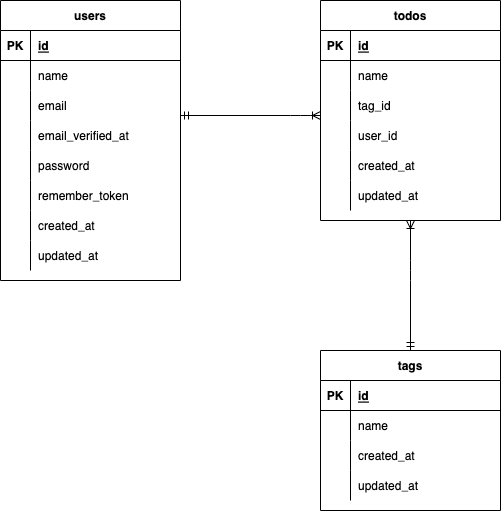

The diagram above was exported from draw.io. Its source (the exported page's mxGraphModel, read from the mxfile embedded in the PNG):
<mxGraphModel dx="478" dy="436" grid="1" gridSize="10" guides="1" tooltips="1" connect="1" arrows="1" fold="1" page="1" pageScale="1" pageWidth="827" pageHeight="1169" math="0" shadow="0">
  <root>
    <mxCell id="0" />
    <mxCell id="1" parent="0" />
    <mxCell id="15" value="users" style="shape=table;startSize=30;container=1;collapsible=1;childLayout=tableLayout;fixedRows=1;rowLines=0;fontStyle=1;align=center;resizeLast=1;" vertex="1" parent="1">
      <mxGeometry x="40" y="60" width="180" height="280" as="geometry" />
    </mxCell>
    <mxCell id="16" value="" style="shape=partialRectangle;collapsible=0;dropTarget=0;pointerEvents=0;fillColor=none;top=0;left=0;bottom=1;right=0;points=[[0,0.5],[1,0.5]];portConstraint=eastwest;" vertex="1" parent="15">
      <mxGeometry y="30" width="180" height="30" as="geometry" />
    </mxCell>
    <mxCell id="17" value="PK" style="shape=partialRectangle;connectable=0;fillColor=none;top=0;left=0;bottom=0;right=0;fontStyle=1;overflow=hidden;" vertex="1" parent="16">
      <mxGeometry width="30" height="30" as="geometry">
        <mxRectangle width="30" height="30" as="alternateBounds" />
      </mxGeometry>
    </mxCell>
    <mxCell id="18" value="id" style="shape=partialRectangle;connectable=0;fillColor=none;top=0;left=0;bottom=0;right=0;align=left;spacingLeft=6;fontStyle=5;overflow=hidden;" vertex="1" parent="16">
      <mxGeometry x="30" width="150" height="30" as="geometry">
        <mxRectangle width="150" height="30" as="alternateBounds" />
      </mxGeometry>
    </mxCell>
    <mxCell id="19" value="" style="shape=partialRectangle;collapsible=0;dropTarget=0;pointerEvents=0;fillColor=none;top=0;left=0;bottom=0;right=0;points=[[0,0.5],[1,0.5]];portConstraint=eastwest;" vertex="1" parent="15">
      <mxGeometry y="60" width="180" height="30" as="geometry" />
    </mxCell>
    <mxCell id="20" value="" style="shape=partialRectangle;connectable=0;fillColor=none;top=0;left=0;bottom=0;right=0;editable=1;overflow=hidden;" vertex="1" parent="19">
      <mxGeometry width="30" height="30" as="geometry">
        <mxRectangle width="30" height="30" as="alternateBounds" />
      </mxGeometry>
    </mxCell>
    <mxCell id="21" value="name" style="shape=partialRectangle;connectable=0;fillColor=none;top=0;left=0;bottom=0;right=0;align=left;spacingLeft=6;overflow=hidden;" vertex="1" parent="19">
      <mxGeometry x="30" width="150" height="30" as="geometry">
        <mxRectangle width="150" height="30" as="alternateBounds" />
      </mxGeometry>
    </mxCell>
    <mxCell id="22" value="" style="shape=partialRectangle;collapsible=0;dropTarget=0;pointerEvents=0;fillColor=none;top=0;left=0;bottom=0;right=0;points=[[0,0.5],[1,0.5]];portConstraint=eastwest;" vertex="1" parent="15">
      <mxGeometry y="90" width="180" height="30" as="geometry" />
    </mxCell>
    <mxCell id="23" value="" style="shape=partialRectangle;connectable=0;fillColor=none;top=0;left=0;bottom=0;right=0;editable=1;overflow=hidden;" vertex="1" parent="22">
      <mxGeometry width="30" height="30" as="geometry">
        <mxRectangle width="30" height="30" as="alternateBounds" />
      </mxGeometry>
    </mxCell>
    <mxCell id="24" value="email" style="shape=partialRectangle;connectable=0;fillColor=none;top=0;left=0;bottom=0;right=0;align=left;spacingLeft=6;overflow=hidden;" vertex="1" parent="22">
      <mxGeometry x="30" width="150" height="30" as="geometry">
        <mxRectangle width="150" height="30" as="alternateBounds" />
      </mxGeometry>
    </mxCell>
    <mxCell id="25" value="" style="shape=partialRectangle;collapsible=0;dropTarget=0;pointerEvents=0;fillColor=none;top=0;left=0;bottom=0;right=0;points=[[0,0.5],[1,0.5]];portConstraint=eastwest;" vertex="1" parent="15">
      <mxGeometry y="120" width="180" height="30" as="geometry" />
    </mxCell>
    <mxCell id="26" value="" style="shape=partialRectangle;connectable=0;fillColor=none;top=0;left=0;bottom=0;right=0;editable=1;overflow=hidden;" vertex="1" parent="25">
      <mxGeometry width="30" height="30" as="geometry">
        <mxRectangle width="30" height="30" as="alternateBounds" />
      </mxGeometry>
    </mxCell>
    <mxCell id="27" value="email_verified_at" style="shape=partialRectangle;connectable=0;fillColor=none;top=0;left=0;bottom=0;right=0;align=left;spacingLeft=6;overflow=hidden;" vertex="1" parent="25">
      <mxGeometry x="30" width="150" height="30" as="geometry">
        <mxRectangle width="150" height="30" as="alternateBounds" />
      </mxGeometry>
    </mxCell>
    <mxCell id="42" value="" style="shape=partialRectangle;collapsible=0;dropTarget=0;pointerEvents=0;fillColor=none;top=0;left=0;bottom=0;right=0;points=[[0,0.5],[1,0.5]];portConstraint=eastwest;" vertex="1" parent="15">
      <mxGeometry y="150" width="180" height="30" as="geometry" />
    </mxCell>
    <mxCell id="43" value="" style="shape=partialRectangle;connectable=0;fillColor=none;top=0;left=0;bottom=0;right=0;editable=1;overflow=hidden;" vertex="1" parent="42">
      <mxGeometry width="30" height="30" as="geometry">
        <mxRectangle width="30" height="30" as="alternateBounds" />
      </mxGeometry>
    </mxCell>
    <mxCell id="44" value="password" style="shape=partialRectangle;connectable=0;fillColor=none;top=0;left=0;bottom=0;right=0;align=left;spacingLeft=6;overflow=hidden;" vertex="1" parent="42">
      <mxGeometry x="30" width="150" height="30" as="geometry">
        <mxRectangle width="150" height="30" as="alternateBounds" />
      </mxGeometry>
    </mxCell>
    <mxCell id="47" value="" style="shape=partialRectangle;collapsible=0;dropTarget=0;pointerEvents=0;fillColor=none;top=0;left=0;bottom=0;right=0;points=[[0,0.5],[1,0.5]];portConstraint=eastwest;" vertex="1" parent="15">
      <mxGeometry y="180" width="180" height="30" as="geometry" />
    </mxCell>
    <mxCell id="48" value="" style="shape=partialRectangle;connectable=0;fillColor=none;top=0;left=0;bottom=0;right=0;editable=1;overflow=hidden;" vertex="1" parent="47">
      <mxGeometry width="30" height="30" as="geometry">
        <mxRectangle width="30" height="30" as="alternateBounds" />
      </mxGeometry>
    </mxCell>
    <mxCell id="49" value="remember_token" style="shape=partialRectangle;connectable=0;fillColor=none;top=0;left=0;bottom=0;right=0;align=left;spacingLeft=6;overflow=hidden;" vertex="1" parent="47">
      <mxGeometry x="30" width="150" height="30" as="geometry">
        <mxRectangle width="150" height="30" as="alternateBounds" />
      </mxGeometry>
    </mxCell>
    <mxCell id="51" value="" style="shape=partialRectangle;collapsible=0;dropTarget=0;pointerEvents=0;fillColor=none;top=0;left=0;bottom=0;right=0;points=[[0,0.5],[1,0.5]];portConstraint=eastwest;" vertex="1" parent="15">
      <mxGeometry y="210" width="180" height="30" as="geometry" />
    </mxCell>
    <mxCell id="52" value="" style="shape=partialRectangle;connectable=0;fillColor=none;top=0;left=0;bottom=0;right=0;editable=1;overflow=hidden;" vertex="1" parent="51">
      <mxGeometry width="30" height="30" as="geometry">
        <mxRectangle width="30" height="30" as="alternateBounds" />
      </mxGeometry>
    </mxCell>
    <mxCell id="53" value="created_at" style="shape=partialRectangle;connectable=0;fillColor=none;top=0;left=0;bottom=0;right=0;align=left;spacingLeft=6;overflow=hidden;" vertex="1" parent="51">
      <mxGeometry x="30" width="150" height="30" as="geometry">
        <mxRectangle width="150" height="30" as="alternateBounds" />
      </mxGeometry>
    </mxCell>
    <mxCell id="55" value="" style="shape=partialRectangle;collapsible=0;dropTarget=0;pointerEvents=0;fillColor=none;top=0;left=0;bottom=0;right=0;points=[[0,0.5],[1,0.5]];portConstraint=eastwest;" vertex="1" parent="15">
      <mxGeometry y="240" width="180" height="30" as="geometry" />
    </mxCell>
    <mxCell id="56" value="" style="shape=partialRectangle;connectable=0;fillColor=none;top=0;left=0;bottom=0;right=0;editable=1;overflow=hidden;" vertex="1" parent="55">
      <mxGeometry width="30" height="30" as="geometry">
        <mxRectangle width="30" height="30" as="alternateBounds" />
      </mxGeometry>
    </mxCell>
    <mxCell id="57" value="updated_at" style="shape=partialRectangle;connectable=0;fillColor=none;top=0;left=0;bottom=0;right=0;align=left;spacingLeft=6;overflow=hidden;" vertex="1" parent="55">
      <mxGeometry x="30" width="150" height="30" as="geometry">
        <mxRectangle width="150" height="30" as="alternateBounds" />
      </mxGeometry>
    </mxCell>
    <mxCell id="28" value="todos" style="shape=table;startSize=30;container=1;collapsible=1;childLayout=tableLayout;fixedRows=1;rowLines=0;fontStyle=1;align=center;resizeLast=1;" vertex="1" parent="1">
      <mxGeometry x="360" y="60" width="180" height="220" as="geometry" />
    </mxCell>
    <mxCell id="29" value="" style="shape=partialRectangle;collapsible=0;dropTarget=0;pointerEvents=0;fillColor=none;top=0;left=0;bottom=1;right=0;points=[[0,0.5],[1,0.5]];portConstraint=eastwest;" vertex="1" parent="28">
      <mxGeometry y="30" width="180" height="30" as="geometry" />
    </mxCell>
    <mxCell id="30" value="PK" style="shape=partialRectangle;connectable=0;fillColor=none;top=0;left=0;bottom=0;right=0;fontStyle=1;overflow=hidden;" vertex="1" parent="29">
      <mxGeometry width="30" height="30" as="geometry">
        <mxRectangle width="30" height="30" as="alternateBounds" />
      </mxGeometry>
    </mxCell>
    <mxCell id="31" value="id" style="shape=partialRectangle;connectable=0;fillColor=none;top=0;left=0;bottom=0;right=0;align=left;spacingLeft=6;fontStyle=5;overflow=hidden;" vertex="1" parent="29">
      <mxGeometry x="30" width="150" height="30" as="geometry">
        <mxRectangle width="150" height="30" as="alternateBounds" />
      </mxGeometry>
    </mxCell>
    <mxCell id="32" value="" style="shape=partialRectangle;collapsible=0;dropTarget=0;pointerEvents=0;fillColor=none;top=0;left=0;bottom=0;right=0;points=[[0,0.5],[1,0.5]];portConstraint=eastwest;" vertex="1" parent="28">
      <mxGeometry y="60" width="180" height="30" as="geometry" />
    </mxCell>
    <mxCell id="33" value="" style="shape=partialRectangle;connectable=0;fillColor=none;top=0;left=0;bottom=0;right=0;editable=1;overflow=hidden;" vertex="1" parent="32">
      <mxGeometry width="30" height="30" as="geometry">
        <mxRectangle width="30" height="30" as="alternateBounds" />
      </mxGeometry>
    </mxCell>
    <mxCell id="34" value="name" style="shape=partialRectangle;connectable=0;fillColor=none;top=0;left=0;bottom=0;right=0;align=left;spacingLeft=6;overflow=hidden;" vertex="1" parent="32">
      <mxGeometry x="30" width="150" height="30" as="geometry">
        <mxRectangle width="150" height="30" as="alternateBounds" />
      </mxGeometry>
    </mxCell>
    <mxCell id="35" value="" style="shape=partialRectangle;collapsible=0;dropTarget=0;pointerEvents=0;fillColor=none;top=0;left=0;bottom=0;right=0;points=[[0,0.5],[1,0.5]];portConstraint=eastwest;" vertex="1" parent="28">
      <mxGeometry y="90" width="180" height="30" as="geometry" />
    </mxCell>
    <mxCell id="36" value="" style="shape=partialRectangle;connectable=0;fillColor=none;top=0;left=0;bottom=0;right=0;editable=1;overflow=hidden;" vertex="1" parent="35">
      <mxGeometry width="30" height="30" as="geometry">
        <mxRectangle width="30" height="30" as="alternateBounds" />
      </mxGeometry>
    </mxCell>
    <mxCell id="37" value="tag_id" style="shape=partialRectangle;connectable=0;fillColor=none;top=0;left=0;bottom=0;right=0;align=left;spacingLeft=6;overflow=hidden;" vertex="1" parent="35">
      <mxGeometry x="30" width="150" height="30" as="geometry">
        <mxRectangle width="150" height="30" as="alternateBounds" />
      </mxGeometry>
    </mxCell>
    <mxCell id="38" value="" style="shape=partialRectangle;collapsible=0;dropTarget=0;pointerEvents=0;fillColor=none;top=0;left=0;bottom=0;right=0;points=[[0,0.5],[1,0.5]];portConstraint=eastwest;" vertex="1" parent="28">
      <mxGeometry y="120" width="180" height="30" as="geometry" />
    </mxCell>
    <mxCell id="39" value="" style="shape=partialRectangle;connectable=0;fillColor=none;top=0;left=0;bottom=0;right=0;editable=1;overflow=hidden;" vertex="1" parent="38">
      <mxGeometry width="30" height="30" as="geometry">
        <mxRectangle width="30" height="30" as="alternateBounds" />
      </mxGeometry>
    </mxCell>
    <mxCell id="40" value="user_id" style="shape=partialRectangle;connectable=0;fillColor=none;top=0;left=0;bottom=0;right=0;align=left;spacingLeft=6;overflow=hidden;" vertex="1" parent="38">
      <mxGeometry x="30" width="150" height="30" as="geometry">
        <mxRectangle width="150" height="30" as="alternateBounds" />
      </mxGeometry>
    </mxCell>
    <mxCell id="59" value="" style="shape=partialRectangle;collapsible=0;dropTarget=0;pointerEvents=0;fillColor=none;top=0;left=0;bottom=0;right=0;points=[[0,0.5],[1,0.5]];portConstraint=eastwest;" vertex="1" parent="28">
      <mxGeometry y="150" width="180" height="30" as="geometry" />
    </mxCell>
    <mxCell id="60" value="" style="shape=partialRectangle;connectable=0;fillColor=none;top=0;left=0;bottom=0;right=0;editable=1;overflow=hidden;" vertex="1" parent="59">
      <mxGeometry width="30" height="30" as="geometry">
        <mxRectangle width="30" height="30" as="alternateBounds" />
      </mxGeometry>
    </mxCell>
    <mxCell id="61" value="created_at" style="shape=partialRectangle;connectable=0;fillColor=none;top=0;left=0;bottom=0;right=0;align=left;spacingLeft=6;overflow=hidden;" vertex="1" parent="59">
      <mxGeometry x="30" width="150" height="30" as="geometry">
        <mxRectangle width="150" height="30" as="alternateBounds" />
      </mxGeometry>
    </mxCell>
    <mxCell id="62" value="" style="shape=partialRectangle;collapsible=0;dropTarget=0;pointerEvents=0;fillColor=none;top=0;left=0;bottom=0;right=0;points=[[0,0.5],[1,0.5]];portConstraint=eastwest;" vertex="1" parent="28">
      <mxGeometry y="180" width="180" height="30" as="geometry" />
    </mxCell>
    <mxCell id="63" value="" style="shape=partialRectangle;connectable=0;fillColor=none;top=0;left=0;bottom=0;right=0;editable=1;overflow=hidden;" vertex="1" parent="62">
      <mxGeometry width="30" height="30" as="geometry">
        <mxRectangle width="30" height="30" as="alternateBounds" />
      </mxGeometry>
    </mxCell>
    <mxCell id="64" value="updated_at" style="shape=partialRectangle;connectable=0;fillColor=none;top=0;left=0;bottom=0;right=0;align=left;spacingLeft=6;overflow=hidden;" vertex="1" parent="62">
      <mxGeometry x="30" width="150" height="30" as="geometry">
        <mxRectangle width="150" height="30" as="alternateBounds" />
      </mxGeometry>
    </mxCell>
    <mxCell id="66" value="tags" style="shape=table;startSize=30;container=1;collapsible=1;childLayout=tableLayout;fixedRows=1;rowLines=0;fontStyle=1;align=center;resizeLast=1;" vertex="1" parent="1">
      <mxGeometry x="360" y="410" width="180" height="160" as="geometry" />
    </mxCell>
    <mxCell id="67" value="" style="shape=partialRectangle;collapsible=0;dropTarget=0;pointerEvents=0;fillColor=none;top=0;left=0;bottom=1;right=0;points=[[0,0.5],[1,0.5]];portConstraint=eastwest;" vertex="1" parent="66">
      <mxGeometry y="30" width="180" height="30" as="geometry" />
    </mxCell>
    <mxCell id="68" value="PK" style="shape=partialRectangle;connectable=0;fillColor=none;top=0;left=0;bottom=0;right=0;fontStyle=1;overflow=hidden;" vertex="1" parent="67">
      <mxGeometry width="30" height="30" as="geometry">
        <mxRectangle width="30" height="30" as="alternateBounds" />
      </mxGeometry>
    </mxCell>
    <mxCell id="69" value="id" style="shape=partialRectangle;connectable=0;fillColor=none;top=0;left=0;bottom=0;right=0;align=left;spacingLeft=6;fontStyle=5;overflow=hidden;" vertex="1" parent="67">
      <mxGeometry x="30" width="150" height="30" as="geometry">
        <mxRectangle width="150" height="30" as="alternateBounds" />
      </mxGeometry>
    </mxCell>
    <mxCell id="70" value="" style="shape=partialRectangle;collapsible=0;dropTarget=0;pointerEvents=0;fillColor=none;top=0;left=0;bottom=0;right=0;points=[[0,0.5],[1,0.5]];portConstraint=eastwest;" vertex="1" parent="66">
      <mxGeometry y="60" width="180" height="30" as="geometry" />
    </mxCell>
    <mxCell id="71" value="" style="shape=partialRectangle;connectable=0;fillColor=none;top=0;left=0;bottom=0;right=0;editable=1;overflow=hidden;" vertex="1" parent="70">
      <mxGeometry width="30" height="30" as="geometry">
        <mxRectangle width="30" height="30" as="alternateBounds" />
      </mxGeometry>
    </mxCell>
    <mxCell id="72" value="name" style="shape=partialRectangle;connectable=0;fillColor=none;top=0;left=0;bottom=0;right=0;align=left;spacingLeft=6;overflow=hidden;" vertex="1" parent="70">
      <mxGeometry x="30" width="150" height="30" as="geometry">
        <mxRectangle width="150" height="30" as="alternateBounds" />
      </mxGeometry>
    </mxCell>
    <mxCell id="73" value="" style="shape=partialRectangle;collapsible=0;dropTarget=0;pointerEvents=0;fillColor=none;top=0;left=0;bottom=0;right=0;points=[[0,0.5],[1,0.5]];portConstraint=eastwest;" vertex="1" parent="66">
      <mxGeometry y="90" width="180" height="30" as="geometry" />
    </mxCell>
    <mxCell id="74" value="" style="shape=partialRectangle;connectable=0;fillColor=none;top=0;left=0;bottom=0;right=0;editable=1;overflow=hidden;" vertex="1" parent="73">
      <mxGeometry width="30" height="30" as="geometry">
        <mxRectangle width="30" height="30" as="alternateBounds" />
      </mxGeometry>
    </mxCell>
    <mxCell id="75" value="created_at" style="shape=partialRectangle;connectable=0;fillColor=none;top=0;left=0;bottom=0;right=0;align=left;spacingLeft=6;overflow=hidden;" vertex="1" parent="73">
      <mxGeometry x="30" width="150" height="30" as="geometry">
        <mxRectangle width="150" height="30" as="alternateBounds" />
      </mxGeometry>
    </mxCell>
    <mxCell id="76" value="" style="shape=partialRectangle;collapsible=0;dropTarget=0;pointerEvents=0;fillColor=none;top=0;left=0;bottom=0;right=0;points=[[0,0.5],[1,0.5]];portConstraint=eastwest;" vertex="1" parent="66">
      <mxGeometry y="120" width="180" height="30" as="geometry" />
    </mxCell>
    <mxCell id="77" value="" style="shape=partialRectangle;connectable=0;fillColor=none;top=0;left=0;bottom=0;right=0;editable=1;overflow=hidden;" vertex="1" parent="76">
      <mxGeometry width="30" height="30" as="geometry">
        <mxRectangle width="30" height="30" as="alternateBounds" />
      </mxGeometry>
    </mxCell>
    <mxCell id="78" value="updated_at" style="shape=partialRectangle;connectable=0;fillColor=none;top=0;left=0;bottom=0;right=0;align=left;spacingLeft=6;overflow=hidden;" vertex="1" parent="76">
      <mxGeometry x="30" width="150" height="30" as="geometry">
        <mxRectangle width="150" height="30" as="alternateBounds" />
      </mxGeometry>
    </mxCell>
    <mxCell id="82" value="" style="fontSize=12;html=1;endArrow=ERoneToMany;startArrow=ERmandOne;entryX=0.5;entryY=1;entryDx=0;entryDy=0;exitX=0.5;exitY=0;exitDx=0;exitDy=0;" edge="1" parent="1" source="66" target="28">
      <mxGeometry width="100" height="100" relative="1" as="geometry">
        <mxPoint x="400" y="390" as="sourcePoint" />
        <mxPoint x="500" y="290" as="targetPoint" />
        <Array as="points">
          <mxPoint x="450" y="330" />
        </Array>
      </mxGeometry>
    </mxCell>
    <mxCell id="83" value="" style="fontSize=12;html=1;endArrow=ERoneToMany;startArrow=ERmandOne;" edge="1" parent="1">
      <mxGeometry width="100" height="100" relative="1" as="geometry">
        <mxPoint x="220" y="175" as="sourcePoint" />
        <mxPoint x="360" y="175" as="targetPoint" />
        <Array as="points">
          <mxPoint x="340" y="175" />
        </Array>
      </mxGeometry>
    </mxCell>
  </root>
</mxGraphModel>